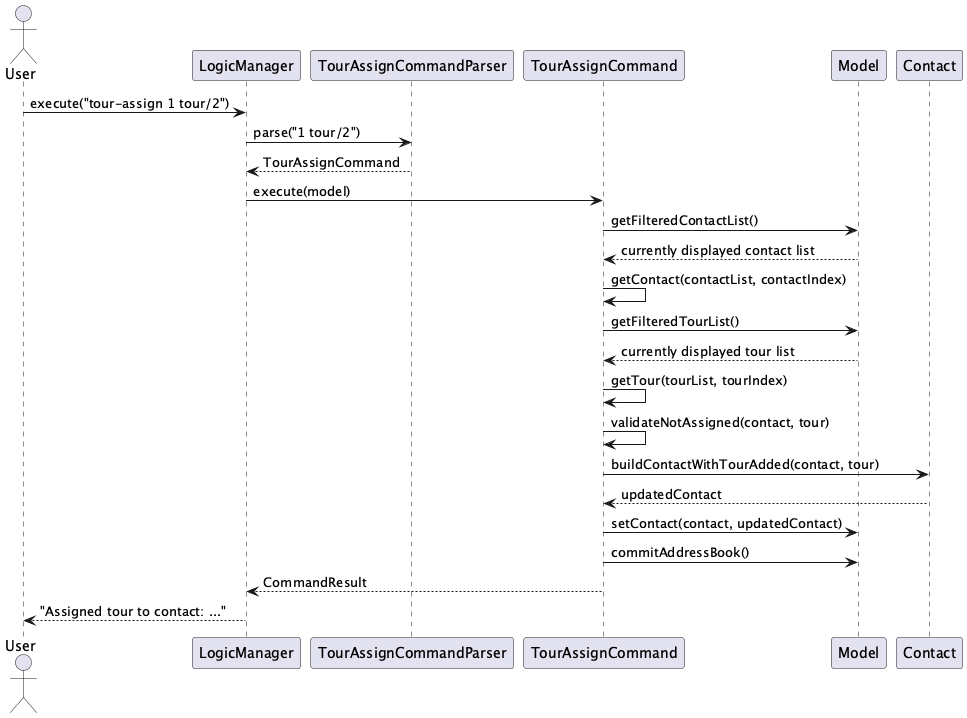

The diagram above was rendered by PlantUML. Its source (embedded in the PNG):
@startuml
actor User
participant "LogicManager" as Logic
participant "TourAssignCommandParser" as Parser
participant "TourAssignCommand" as Command
participant "Model" as Model
participant "Contact" as Contact

User -> Logic : execute("tour-assign 1 tour/2")
Logic -> Parser : parse("1 tour/2")
Parser --> Logic : TourAssignCommand

Logic -> Command : execute(model)
Command -> Model : getFilteredContactList()
Model --> Command : currently displayed contact list
Command -> Command : getContact(contactList, contactIndex)
Command -> Model : getFilteredTourList()
Model --> Command : currently displayed tour list
Command -> Command : getTour(tourList, tourIndex)
Command -> Command : validateNotAssigned(contact, tour)
Command -> Contact : buildContactWithTourAdded(contact, tour)
Contact --> Command : updatedContact
Command -> Model : setContact(contact, updatedContact)
Command -> Model : commitAddressBook()
Command --> Logic : CommandResult
Logic --> User : "Assigned tour to contact: ..."
@enduml